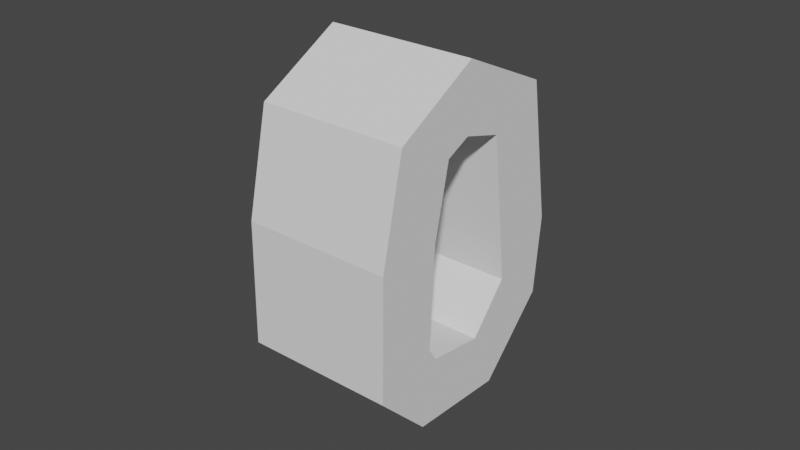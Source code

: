 # Source: thing.blend  (saved by Blender 2.91.10; exported with 4.5.12 LTS)
import bpy
from mathutils import Matrix  # noqa: F401  (used for matrix-valued properties, if any)

bpy.ops.wm.read_factory_settings(use_empty=True)
scene = bpy.context.scene
scene.name = 'Scene'

# ---- collections
col_collection = bpy.data.collections.new('Collection'); scene.collection.children.link(col_collection)

# ---- world
world_world = bpy.data.worlds.new('World'); scene.world = world_world
world_world.use_nodes = True; world_world.node_tree.nodes.clear()
_N = world_world.node_tree.nodes; _L = world_world.node_tree.links
n0 = _N.new('ShaderNodeOutputWorld'); n0.name = 'World Output'; n0.location = (300, 300)
n1 = _N.new('ShaderNodeBackground'); n1.name = 'Background'; n1.location = (10, 300)
n1.inputs[0].default_value = (0.05088, 0.05088, 0.05088, 1.0)
_L.new(n1.outputs[0], n0.inputs[0])
n0.is_active_output = True
world_world.color = (0.05088, 0.05088, 0.05088)
world_world.use_sun_shadow = False
world_world.sun_shadow_jitter_overblur = 0.0

# ---- meshes
me_cube_001 = bpy.data.meshes.new('Cube.001')
me_cube_001.from_pydata([(-1.37, -0.772, -1.0), (-1.37, -0.772, 1.0), (-2.25, 0.0775, -1.0), (-2.25, 0.0775, 1.0), (-0.1387, 1.519, -1.0), (-0.1387, 1.519, 1.0), (-0.7209, 3.12, -1.0), (-0.7209, 3.12, 1.0), (0.2856, 2.277, -1.0), (0.2856, 2.277, 1.0), (0.2879, 4.277, -1.0), (0.2879, 4.277, 1.0), (1.16, 2.071, -1.0), (1.16, 2.071, 1.0), (1.682, 3.757, -1.0), (1.682, 3.757, 1.0), (1.552, 0.4877, -1.0), (1.552, 0.4877, 1.0), (2.467, 1.161, -1.0), (2.467, 1.161, 1.0), (1.444, -0.0401, -1.0), (1.444, -0.0401, 1.0), (2.264, -1.116, -1.0), (2.264, -1.116, 1.0), (0.1827, -1.587, -1.0), (0.1827, -1.587, 1.0), (0.7558, -3.202, -1.0), (0.7558, -3.202, 1.0), (-0.8179, -2.423, -1.0), (-0.8179, -2.423, 1.0), (-0.6845, -4.404, -1.0), (-0.6845, -4.404, 1.0), (-1.168, -2.008, -1.0), (-1.168, -2.008, 1.0), (-1.986, -3.089, -1.0), (-1.986, -3.089, 1.0)], [], [(3, 2, 34, 35), (2, 3, 7, 6), (7, 5, 9, 11), (4, 5, 1, 0), (2, 6, 4, 0), (7, 3, 1, 5), (11, 9, 13, 15), (6, 7, 11, 10), (5, 4, 8, 9), (4, 6, 10, 8), (13, 12, 16, 17), (10, 11, 15, 14), (9, 8, 12, 13), (8, 10, 14, 12), (19, 17, 21, 23), (12, 14, 18, 16), (15, 13, 17, 19), (14, 15, 19, 18), (23, 21, 25, 27), (18, 19, 23, 22), (17, 16, 20, 21), (16, 18, 22, 20), (25, 24, 28, 29), (22, 23, 27, 26), (21, 20, 24, 25), (20, 22, 26, 24), (30, 31, 29, 28), (24, 26, 30, 28), (27, 25, 29, 31), (26, 27, 31, 30), (32, 33, 35, 34), (0, 1, 33, 32), (1, 3, 35, 33), (2, 0, 32, 34), (30, 34, 32, 28), (35, 31, 29, 33), (31, 35, 34, 30), (33, 29, 28, 32)])
_uv = me_cube_001.uv_layers.new(name='UVMap')
_uv.uv.foreach_set('vector', [0.625, 0.25, 0.375, 0.25, 0.375, 0.25, 0.625, 0.25, 0.375, 0.25, 0.625, 0.25, 0.625, 0.5, 0.375, 0.5, 0.625, 0.5, 0.625, 0.75, 0.625, 0.75, 0.625, 0.5, 0.375, 0.75, 0.625, 0.75, 0.625, 1.0, 0.375, 1.0, 0.125, 0.5, 0.375, 0.5, 0.375, 0.75, 0.125, 0.75, 0.625, 0.5, 0.875, 0.5, 0.875, 0.75, 0.625, 0.75, 0.625, 0.5, 0.625, 0.75, 0.625, 0.75, 0.625, 0.5, 0.375, 0.5, 0.625, 0.5, 0.625, 0.5, 0.375, 0.5, 0.625, 0.75, 0.375, 0.75, 0.375, 0.75, 0.625, 0.75, 0.375, 0.75, 0.375, 0.5, 0.375, 0.5, 0.375, 0.75, 0.625, 0.75, 0.375, 0.75, 0.375, 0.75, 0.625, 0.75, 0.375, 0.5, 0.625, 0.5, 0.625, 0.5, 0.375, 0.5, 0.625, 0.75, 0.375, 0.75, 0.375, 0.75, 0.625, 0.75, 0.375, 0.75, 0.375, 0.5, 0.375, 0.5, 0.375, 0.75, 0.625, 0.5, 0.625, 0.75, 0.625, 0.75, 0.625, 0.5, 0.375, 0.75, 0.375, 0.5, 0.375, 0.5, 0.375, 0.75, 0.625, 0.5, 0.625, 0.75, 0.625, 0.75, 0.625, 0.5, 0.375, 0.5, 0.625, 0.5, 0.625, 0.5, 0.375, 0.5, 0.625, 0.5, 0.625, 0.75, 0.625, 0.75, 0.625, 0.5, 0.375, 0.5, 0.625, 0.5, 0.625, 0.5, 0.375, 0.5, 0.625, 0.75, 0.375, 0.75, 0.375, 0.75, 0.625, 0.75, 0.375, 0.75, 0.375, 0.5, 0.375, 0.5, 0.375, 0.75, 0.625, 0.75, 0.375, 0.75, 0.375, 0.75, 0.625, 0.75, 0.375, 0.5, 0.625, 0.5, 0.625, 0.5, 0.375, 0.5, 0.625, 0.75, 0.375, 0.75, 0.375, 0.75, 0.625, 0.75, 0.375, 0.75, 0.375, 0.5, 0.375, 0.5, 0.375, 0.75, 0.375, 0.5, 0.625, 0.5, 0.625, 0.75, 0.375, 0.75, 0.375, 0.75, 0.375, 0.5, 0.375, 0.5, 0.375, 0.75, 0.625, 0.5, 0.625, 0.75, 0.625, 0.75, 0.625, 0.5, 0.375, 0.5, 0.625, 0.5, 0.625, 0.5, 0.375, 0.5, 0.375, 0.0, 0.625, 0.0, 0.625, 0.25, 0.375, 0.25, 0.375, 1.0, 0.625, 1.0, 0.625, 1.0, 0.375, 1.0, 0.875, 0.75, 0.875, 0.5, 0.875, 0.5, 0.875, 0.75, 0.125, 0.5, 0.125, 0.75, 0.125, 0.75, 0.125, 0.5, 0.375, 0.5, 0.375, 0.25, 0.375, 0.0, 0.375, 0.75, 0.625, 0.25, 0.625, 0.5, 0.625, 0.75, 0.625, 0.0, 0.0, 0.0, 0.0, 0.0, 0.0, 0.0, 0.0, 0.0, 0.0, 0.0, 0.0, 0.0, 0.0, 0.0, 0.0, 0.0])
me_cube_001.use_remesh_fix_poles = True
me_cube_001.use_remesh_preserve_attributes = False
me_cube_001.use_mirror_vertex_groups = False
me_cube_001.update()

# ---- objects
ob_cube = bpy.data.objects.new('Cube', me_cube_001)

# ---- transforms, parenting, visibility, modifiers, constraints
ob_cube.location = (-0.04305, -0.01661, 0.0)
ob_cube.rotation_euler = (-1.58, 0.9711, -1.579)
ob_cube.scale = (0.1628, 0.07911, 0.1791)
ob_cube.lineart.crease_threshold = 0.0

# ---- collection membership
col_collection.objects.link(ob_cube)

# ---- scene / render settings (as saved in the file)
scene.frame_start = 1; scene.frame_end = 250; scene.frame_set(1)
scene.render.engine = 'BLENDER_EEVEE_NEXT'
scene.cycles.use_denoising = False
scene.cycles.samples = 128
scene.cycles.sampling_pattern = 'TABULATED_SOBOL'
scene.cycles.use_adaptive_sampling = False
scene.cycles.use_light_tree = False
scene.view_settings.view_transform = 'Filmic'
bpy.context.view_layer.update()

# ---- added for rendering (the .blend has no active camera and no usable light): camera, sun
cam_auto = bpy.data.cameras.new('AutoCamera')
cam_auto.lens = 50.0
cam_auto.sensor_width = 36.0
cam_auto.clip_end = 1000.0
ob_auto_camera = bpy.data.objects.new('AutoCamera', cam_auto)
scene.collection.objects.link(ob_auto_camera)
ob_auto_camera.location = (1.32316, -1.67028, 1.08129)
ob_auto_camera.rotation_euler = (1.09748, -7.21219e-08, 0.694738)
scene.camera = ob_auto_camera
light_auto_sun = bpy.data.lights.new('AutoSun', 'SUN')
light_auto_sun.energy = 3.0
light_auto_sun.angle = 0.0523599
ob_auto_sun = bpy.data.objects.new('AutoSun', light_auto_sun)
scene.collection.objects.link(ob_auto_sun)
ob_auto_sun.rotation_euler = (0.872665, 0.174533, 0.523599)
bpy.context.view_layer.update()
